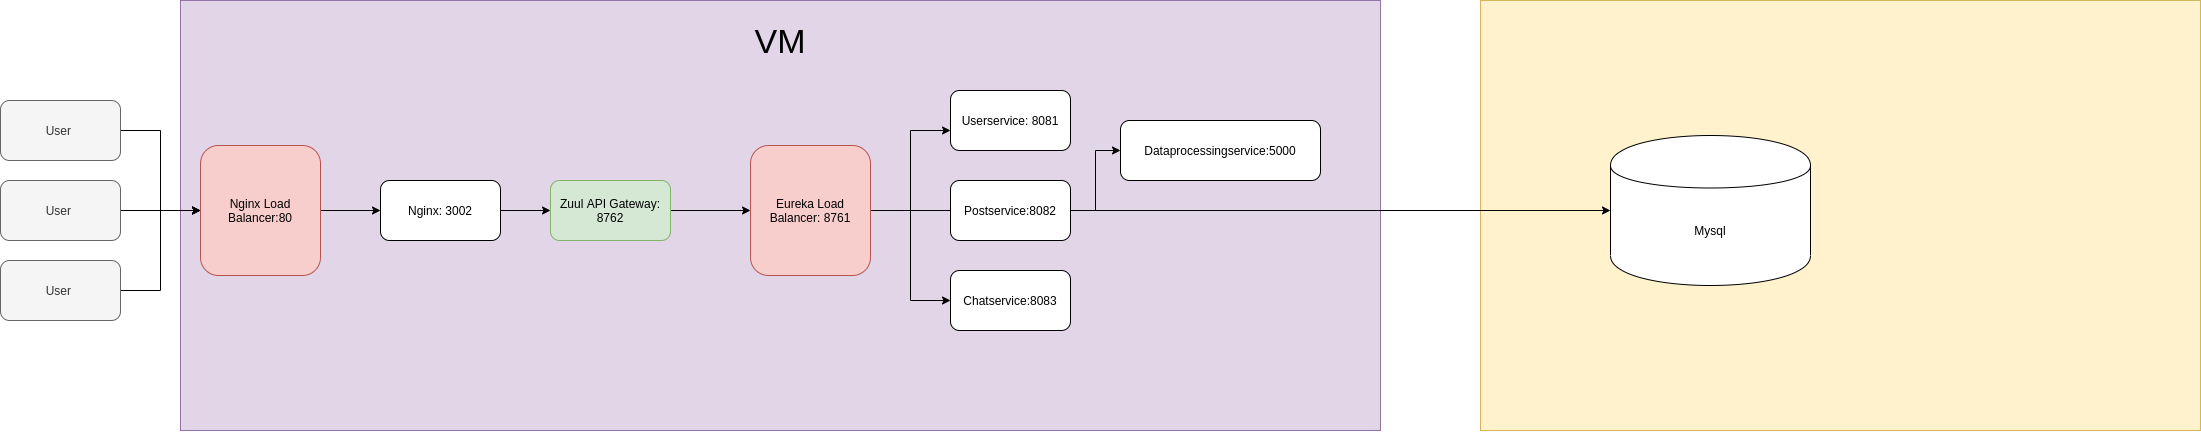

The diagram above was exported from draw.io. Its source (the exported page's mxGraphModel, read from the mxfile embedded in the PNG):
<mxGraphModel dx="3197" dy="2391" grid="1" gridSize="10" guides="1" tooltips="1" connect="1" arrows="1" fold="1" page="1" pageScale="1" pageWidth="827" pageHeight="1169" math="0" shadow="0">
  <root>
    <mxCell id="0" />
    <mxCell id="1" parent="0" />
    <mxCell id="hM4GjHnaRlgPxHw-euEw-29" value="" style="rounded=0;whiteSpace=wrap;html=1;fillColor=#e1d5e7;strokeColor=#9673a6;" parent="1" vertex="1">
      <mxGeometry x="-130" y="-240" width="1200" height="430" as="geometry" />
    </mxCell>
    <mxCell id="hM4GjHnaRlgPxHw-euEw-2" style="edgeStyle=orthogonalEdgeStyle;rounded=0;orthogonalLoop=1;jettySize=auto;html=1;exitX=1;exitY=0.5;exitDx=0;exitDy=0;" parent="1" source="hM4GjHnaRlgPxHw-euEw-1" target="hM4GjHnaRlgPxHw-euEw-3" edge="1">
      <mxGeometry relative="1" as="geometry">
        <mxPoint x="40" y="-30" as="targetPoint" />
      </mxGeometry>
    </mxCell>
    <mxCell id="hM4GjHnaRlgPxHw-euEw-1" value="Nginx Load Balancer:80" style="rounded=1;whiteSpace=wrap;html=1;fillColor=#f8cecc;strokeColor=#b85450;" parent="1" vertex="1">
      <mxGeometry x="-110" y="-95" width="120" height="130" as="geometry" />
    </mxCell>
    <mxCell id="hM4GjHnaRlgPxHw-euEw-23" style="edgeStyle=orthogonalEdgeStyle;rounded=0;orthogonalLoop=1;jettySize=auto;html=1;endArrow=classic;endFill=1;" parent="1" source="hM4GjHnaRlgPxHw-euEw-20" target="hM4GjHnaRlgPxHw-euEw-1" edge="1">
      <mxGeometry relative="1" as="geometry">
        <Array as="points">
          <mxPoint x="-150" y="-110" />
          <mxPoint x="-150" y="-30" />
        </Array>
      </mxGeometry>
    </mxCell>
    <mxCell id="hM4GjHnaRlgPxHw-euEw-20" value="User&amp;nbsp;" style="rounded=1;whiteSpace=wrap;html=1;fillColor=#f5f5f5;strokeColor=#666666;fontColor=#333333;" parent="1" vertex="1">
      <mxGeometry x="-310" y="-140" width="120" height="60" as="geometry" />
    </mxCell>
    <mxCell id="hM4GjHnaRlgPxHw-euEw-5" value="" style="edgeStyle=orthogonalEdgeStyle;rounded=0;orthogonalLoop=1;jettySize=auto;html=1;" parent="1" source="hM4GjHnaRlgPxHw-euEw-3" target="hM4GjHnaRlgPxHw-euEw-4" edge="1">
      <mxGeometry relative="1" as="geometry" />
    </mxCell>
    <mxCell id="hM4GjHnaRlgPxHw-euEw-3" value="Nginx: 3002" style="rounded=1;whiteSpace=wrap;html=1;" parent="1" vertex="1">
      <mxGeometry x="70" y="-60" width="120" height="60" as="geometry" />
    </mxCell>
    <mxCell id="hM4GjHnaRlgPxHw-euEw-7" value="" style="edgeStyle=orthogonalEdgeStyle;rounded=0;orthogonalLoop=1;jettySize=auto;html=1;" parent="1" source="hM4GjHnaRlgPxHw-euEw-4" target="hM4GjHnaRlgPxHw-euEw-6" edge="1">
      <mxGeometry relative="1" as="geometry" />
    </mxCell>
    <mxCell id="hM4GjHnaRlgPxHw-euEw-4" value="Zuul API Gateway: 8762" style="rounded=1;whiteSpace=wrap;html=1;fillColor=#d5e8d4;strokeColor=#82b366;" parent="1" vertex="1">
      <mxGeometry x="240" y="-60" width="120" height="60" as="geometry" />
    </mxCell>
    <mxCell id="hM4GjHnaRlgPxHw-euEw-9" value="" style="edgeStyle=orthogonalEdgeStyle;rounded=0;orthogonalLoop=1;jettySize=auto;html=1;" parent="1" source="hM4GjHnaRlgPxHw-euEw-6" target="hM4GjHnaRlgPxHw-euEw-8" edge="1">
      <mxGeometry relative="1" as="geometry">
        <Array as="points">
          <mxPoint x="700" y="-30" />
        </Array>
      </mxGeometry>
    </mxCell>
    <mxCell id="hM4GjHnaRlgPxHw-euEw-13" value="" style="edgeStyle=orthogonalEdgeStyle;rounded=0;orthogonalLoop=1;jettySize=auto;html=1;" parent="1" source="hM4GjHnaRlgPxHw-euEw-6" target="hM4GjHnaRlgPxHw-euEw-12" edge="1">
      <mxGeometry relative="1" as="geometry">
        <Array as="points">
          <mxPoint x="600" y="-30" />
          <mxPoint x="600" y="-110" />
        </Array>
      </mxGeometry>
    </mxCell>
    <mxCell id="hM4GjHnaRlgPxHw-euEw-16" value="" style="edgeStyle=orthogonalEdgeStyle;rounded=0;orthogonalLoop=1;jettySize=auto;html=1;" parent="1" source="hM4GjHnaRlgPxHw-euEw-6" target="hM4GjHnaRlgPxHw-euEw-15" edge="1">
      <mxGeometry relative="1" as="geometry">
        <Array as="points">
          <mxPoint x="600" y="-30" />
          <mxPoint x="600" y="60" />
        </Array>
      </mxGeometry>
    </mxCell>
    <mxCell id="hM4GjHnaRlgPxHw-euEw-6" value="Eureka Load Balancer: 8761" style="rounded=1;whiteSpace=wrap;html=1;fillColor=#f8cecc;strokeColor=#b85450;" parent="1" vertex="1">
      <mxGeometry x="440" y="-95" width="120" height="130" as="geometry" />
    </mxCell>
    <mxCell id="hM4GjHnaRlgPxHw-euEw-15" value="Chatservice:8083" style="rounded=1;whiteSpace=wrap;html=1;" parent="1" vertex="1">
      <mxGeometry x="640" y="30" width="120" height="60" as="geometry" />
    </mxCell>
    <mxCell id="hM4GjHnaRlgPxHw-euEw-12" value="Userservice: 8081" style="rounded=1;whiteSpace=wrap;html=1;" parent="1" vertex="1">
      <mxGeometry x="640" y="-150" width="120" height="60" as="geometry" />
    </mxCell>
    <mxCell id="hM4GjHnaRlgPxHw-euEw-18" value="" style="edgeStyle=orthogonalEdgeStyle;rounded=0;orthogonalLoop=1;jettySize=auto;html=1;" parent="1" source="hM4GjHnaRlgPxHw-euEw-8" target="hM4GjHnaRlgPxHw-euEw-17" edge="1">
      <mxGeometry relative="1" as="geometry" />
    </mxCell>
    <mxCell id="hM4GjHnaRlgPxHw-euEw-8" value="Postservice:8082" style="rounded=1;whiteSpace=wrap;html=1;" parent="1" vertex="1">
      <mxGeometry x="640" y="-60" width="120" height="60" as="geometry" />
    </mxCell>
    <mxCell id="hM4GjHnaRlgPxHw-euEw-17" value="Dataprocessingservice:5000" style="rounded=1;whiteSpace=wrap;html=1;" parent="1" vertex="1">
      <mxGeometry x="810" y="-120" width="200" height="60" as="geometry" />
    </mxCell>
    <mxCell id="hM4GjHnaRlgPxHw-euEw-25" style="edgeStyle=orthogonalEdgeStyle;rounded=0;orthogonalLoop=1;jettySize=auto;html=1;entryX=0;entryY=0.5;entryDx=0;entryDy=0;endArrow=classic;endFill=1;" parent="1" source="hM4GjHnaRlgPxHw-euEw-24" target="hM4GjHnaRlgPxHw-euEw-1" edge="1">
      <mxGeometry relative="1" as="geometry" />
    </mxCell>
    <mxCell id="hM4GjHnaRlgPxHw-euEw-24" value="User&amp;nbsp;" style="rounded=1;whiteSpace=wrap;html=1;fillColor=#f5f5f5;strokeColor=#666666;fontColor=#333333;" parent="1" vertex="1">
      <mxGeometry x="-310" y="-60" width="120" height="60" as="geometry" />
    </mxCell>
    <mxCell id="hM4GjHnaRlgPxHw-euEw-27" style="edgeStyle=orthogonalEdgeStyle;rounded=0;orthogonalLoop=1;jettySize=auto;html=1;entryX=0;entryY=0.5;entryDx=0;entryDy=0;endArrow=classic;endFill=1;" parent="1" source="hM4GjHnaRlgPxHw-euEw-26" target="hM4GjHnaRlgPxHw-euEw-1" edge="1">
      <mxGeometry relative="1" as="geometry" />
    </mxCell>
    <mxCell id="hM4GjHnaRlgPxHw-euEw-26" value="User&amp;nbsp;" style="rounded=1;whiteSpace=wrap;html=1;fillColor=#f5f5f5;strokeColor=#666666;fontColor=#333333;" parent="1" vertex="1">
      <mxGeometry x="-310" y="20" width="120" height="60" as="geometry" />
    </mxCell>
    <mxCell id="QWnwAzc1g_a9TqO7JtKC-1" value="&lt;font style=&quot;font-size: 34px&quot;&gt;VM&lt;/font&gt;" style="text;html=1;strokeColor=none;fillColor=none;align=center;verticalAlign=middle;whiteSpace=wrap;rounded=0;" vertex="1" parent="1">
      <mxGeometry x="450" y="-210" width="40" height="20" as="geometry" />
    </mxCell>
    <mxCell id="QWnwAzc1g_a9TqO7JtKC-6" value="" style="rounded=0;whiteSpace=wrap;html=1;fillColor=#fff2cc;strokeColor=#d6b656;" vertex="1" parent="1">
      <mxGeometry x="1170" y="-240" width="720" height="430" as="geometry" />
    </mxCell>
    <mxCell id="QWnwAzc1g_a9TqO7JtKC-7" value="Mysql" style="shape=cylinder;whiteSpace=wrap;html=1;boundedLbl=1;backgroundOutline=1;" vertex="1" parent="1">
      <mxGeometry x="1300" y="-105" width="200" height="150" as="geometry" />
    </mxCell>
    <mxCell id="QWnwAzc1g_a9TqO7JtKC-5" style="edgeStyle=orthogonalEdgeStyle;rounded=0;orthogonalLoop=1;jettySize=auto;html=1;" edge="1" parent="1" source="hM4GjHnaRlgPxHw-euEw-8" target="QWnwAzc1g_a9TqO7JtKC-7">
      <mxGeometry relative="1" as="geometry">
        <mxPoint x="1139.9999999999995" y="-30" as="targetPoint" />
      </mxGeometry>
    </mxCell>
  </root>
</mxGraphModel>